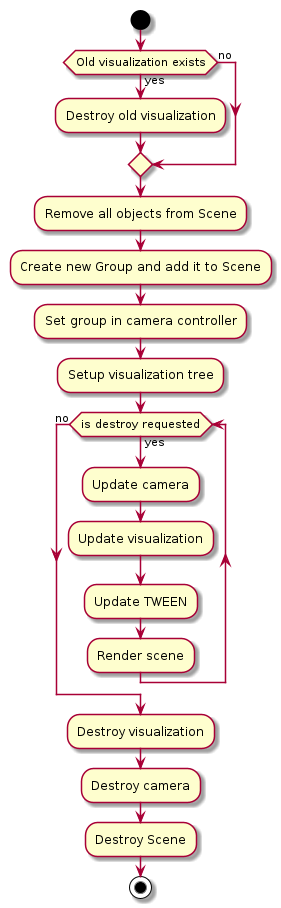

The diagram above was rendered by PlantUML. Its source (embedded in the PNG):
@startuml
start

if(Old visualization exists) then (yes)
:Destroy old visualization;
else (no)
endif
:Remove all objects from Scene;
:Create new Group and add it to Scene;
:Set group in camera controller;

:Setup visualization tree;

while(is destroy requested) is (yes)

:Update camera;
:Update visualization;
:Update TWEEN;
:Render scene;

endwhile (no)

:Destroy visualization;
:Destroy camera;
:Destroy Scene;

stop
@enduml